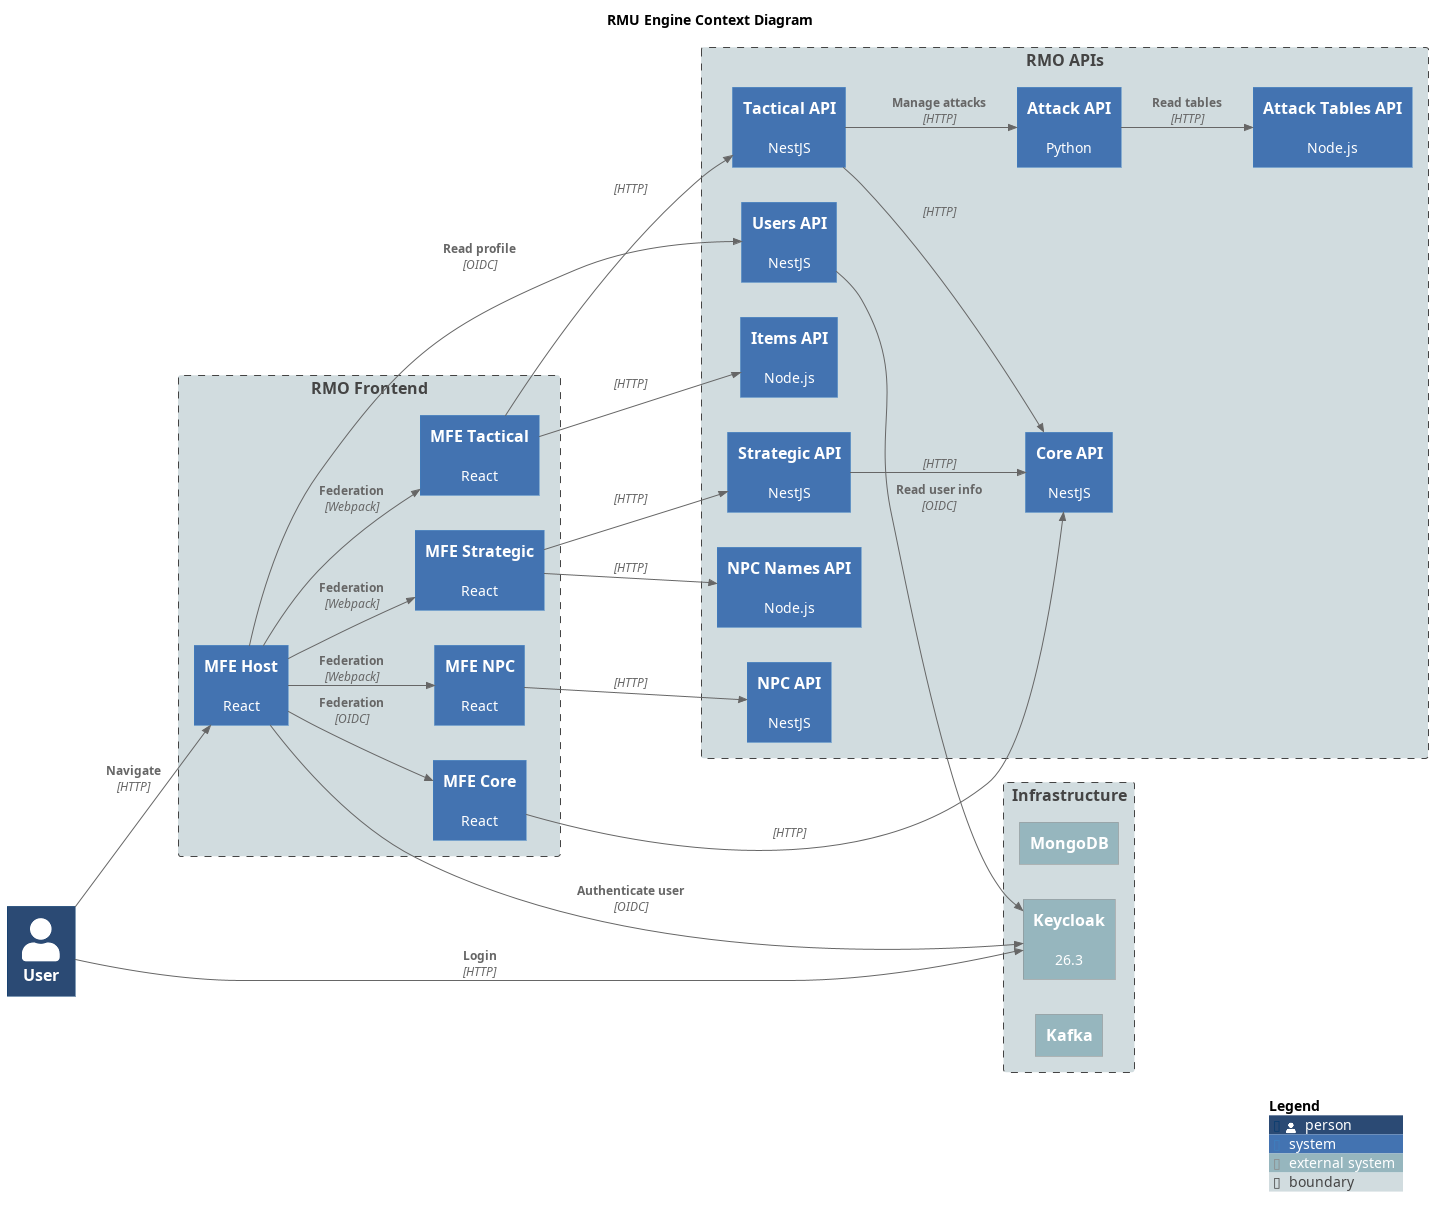

The diagram above was rendered by PlantUML. Its source (embedded in the PNG):
@startuml RMU Engine Context Diagram
title RMU Engine Context Diagram

!include https://raw.githubusercontent.com/plantuml-stdlib/C4-PlantUML/master/C4_Context.puml

LAYOUT_LEFT_RIGHT()

UpdateElementStyle(person, $bgColor="#2b4a74ff")
UpdateElementStyle(system, $bgColor="#4373b1ff")
UpdateElementStyle(external_system, $bgColor="#96b6beff")
UpdateElementStyle(boundary, $bgColor="#d1dcdfff")

Person(user, "User")

Boundary(frontend, "RMO Frontend") {
    System(rmu_mfe_host, "MFE Host", "React")
    System(rmu_mfe_core, "MFE Core", "React")
    System(rmu_mfe_strategic, "MFE Strategic", "React")
    System(rmu_mfe_tactical, "MFE Tactical", "React")
    System(rmu_mfe_npc, "MFE NPC", "React")
}

Boundary(apis, "RMO APIs") {
    System(rmu_api_users, "Users API", "NestJS")
    System(rmu_api_core, "Core API", "NestJS")
    System(rmu_api_strategic, "Strategic API", "NestJS")
    System(rmu_api_tactical, "Tactical API", "NestJS")
    System(rmu_api_npc, "NPC API", "NestJS")
    System(rmu_api_npc_names, "NPC Names API", "Node.js")
    System(rmu_api_attack, "Attack API", "Python")
    System(rmu_api_items, "Items API", "Node.js")
    System(rmu_api_attack_tables, "Attack Tables API", "Node.js")
}

Boundary(infrastructure, "Infrastructure") {
    System_Ext(mongodb, "MongoDB", "")
    System_Ext(keycloak, "Keycloak", "26.3")
    System_Ext(kafka, "Kafka", "")
}

Rel(user, rmu_mfe_host, "Navigate", "HTTP")
Rel(user, keycloak, "Login", "HTTP")

' Frontends

Rel(rmu_mfe_host, rmu_mfe_core, "Federation", "OIDC")
Rel(rmu_mfe_host, rmu_mfe_strategic, "Federation", "Webpack")
Rel(rmu_mfe_host, rmu_mfe_tactical, "Federation", "Webpack")
Rel(rmu_mfe_host, rmu_mfe_npc, "Federation", "Webpack")
Rel(rmu_mfe_host, rmu_api_users, "Read profile", "OIDC")
Rel(rmu_mfe_host, keycloak, "Authenticate user", "OIDC")

Rel(rmu_mfe_core, rmu_api_core, "", "HTTP")

Rel(rmu_mfe_strategic, rmu_api_strategic, "", "HTTP")
Rel(rmu_mfe_strategic, rmu_api_npc_names, "", "HTTP")

Rel(rmu_mfe_tactical, rmu_api_tactical, "", "HTTP")
Rel(rmu_mfe_tactical, rmu_api_items, "", "HTTP")

Rel(rmu_api_users, keycloak, "Read user info", "OIDC")

Rel(rmu_mfe_npc, rmu_api_npc, "", "HTTP")

Rel(rmu_api_strategic, rmu_api_core, "", "HTTP")

Rel(rmu_api_tactical, rmu_api_attack, "Manage attacks", "HTTP")
Rel(rmu_api_tactical, rmu_api_core, "", "HTTP")

Rel(rmu_api_attack, rmu_api_attack_tables, "Read tables", "HTTP")

SHOW_LEGEND()

@enduml